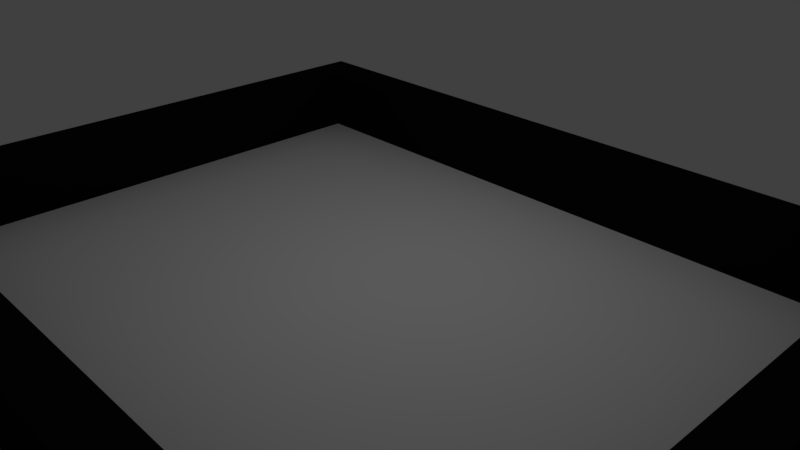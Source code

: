 # Source: frame.blend  (saved by Blender 2.78.0; exported with 4.5.12 LTS)
import bpy
from mathutils import Matrix  # noqa: F401  (used for matrix-valued properties, if any)

bpy.ops.wm.read_factory_settings(use_empty=True)
scene = bpy.context.scene
scene.name = 'Scene'

# ---- collections
col_collection_1 = bpy.data.collections.new('Collection 1'); scene.collection.children.link(col_collection_1)

# ---- materials (node trees are filled in below, after node groups)
mat_picture = bpy.data.materials.new('Picture')
mat_picture.alpha_threshold = 0.0
mat_picture.use_transparent_shadow = False
mat_picture.roughness = 0.5
mat_frame = bpy.data.materials.new('Frame')
mat_frame.alpha_threshold = 0.0
mat_frame.use_transparent_shadow = False
mat_frame.diffuse_color = (0.00637, 0.00637, 0.00637, 1.0)
mat_frame.specular_color = (0.002063, 0.002063, 0.002063)
mat_frame.roughness = 0.5

# ---- material node trees

# ---- world
world_world = bpy.data.worlds.new('World'); scene.world = world_world
world_world.color = (0.05088, 0.05088, 0.05088)
world_world.use_sun_shadow = False
world_world.sun_shadow_jitter_overblur = 0.0
world_world.cycles.sampling_method = 'MANUAL'

# ---- cameras
cam_camera = bpy.data.cameras.new('Camera')
cam_camera.clip_end = 100.0
cam_camera.lens = 35.0
cam_camera.sensor_width = 32.0
cam_camera.sensor_height = 18.0
cam_camera.ortho_scale = 7.314
cam_camera.dof.focus_distance = 0.0
cam_camera.dof.aperture_fstop = 128.0

# ---- lights
light_lamp = bpy.data.lights.new('Lamp', 'POINT')
light_lamp.transmission_factor = 0.0
light_lamp.cutoff_distance = 30.0
light_lamp.energy = 100.0
light_lamp.shadow_buffer_clip_start = 1.001
light_lamp.shadow_soft_size = 0.1
light_lamp.shadow_maximum_resolution = 0.006
light_lamp.use_absolute_resolution = True

# ---- meshes
me_plane_002 = bpy.data.meshes.new('Plane.002')
me_plane_002.from_pydata([(5.861, -4.702, 0.0), (-5.154, -3.995, 0.0), (-5.154, -3.995, 0.9975), (-5.861, -4.702, 0.9975), (-5.861, -4.702, 0.0), (-5.154, 3.995, 0.0), (-5.154, 3.995, 0.9975), (-5.861, 4.702, 0.9975), (-5.861, 4.702, 0.0), (5.154, 3.995, 0.0), (5.154, 3.995, 0.9975), (5.861, 4.702, 0.9975), (5.861, 4.702, 0.0), (5.154, -3.995, 0.0), (5.154, -3.995, 0.9975), (5.861, -4.702, 0.9975)], [], [(15, 3, 4, 0), (14, 2, 3, 15), (13, 1, 2, 14), (1, 5, 6, 2), (3, 7, 8, 4), (2, 6, 7, 3), (7, 11, 12, 8), (6, 10, 11, 7), (5, 9, 10, 6), (9, 13, 14, 10), (11, 15, 0, 12), (10, 14, 15, 11), (5, 1, 13, 9)])
me_plane_002.polygons.foreach_set('material_index', [1, 1, 1, 1, 1, 1, 1, 1, 1, 1, 1, 1, 0])
_uv = me_plane_002.uv_layers.new(name='UVMap')
_uv.uv.foreach_set('vector', [3.664, -1.325, -6.272, -1.325, -6.272, -2.15, 3.664, -2.15, -5.673, 6.688, 3.064, 6.688, 3.664, 7.272, -6.272, 7.272, 2.465, -2.15, -6.272, -2.15, -6.272, -2.974, 2.465, -2.974, -6.272, -6.272, 0.5, -6.272, 0.5, -5.448, -6.272, -5.448, 1.699, -3.799, -6.272, -3.799, -6.272, -4.623, 1.699, -4.623, 3.064, 6.688, 3.064, 0.08387, 3.664, -0.5006, 3.664, 7.272, -6.272, -1.325, 3.664, -1.325, 3.664, -0.5006, -6.272, -0.5006, 3.064, 0.08387, -5.673, 0.08387, -6.272, -0.5006, 3.664, -0.5006, 2.465, -2.974, -6.272, -2.974, -6.272, -3.799, 2.465, -3.799, 0.5, -6.272, 7.272, -6.272, 7.272, -5.448, 0.5, -5.448, 1.699, -4.623, -6.272, -4.623, -6.272, -5.448, 1.699, -5.448, -5.673, 0.08387, -5.673, 6.688, -6.272, 7.272, -6.272, -0.5006, 0.0, 1.0, 0.0, 8.072e-08, 1.0, 0.0, 1.0, 1.0])
me_plane_002.materials.append(mat_picture)
me_plane_002.materials.append(mat_frame)
me_plane_002.use_remesh_preserve_volume = False
me_plane_002.use_remesh_preserve_attributes = False
me_plane_002.use_mirror_vertex_groups = False
me_plane_002.update()

# ---- objects
ob_plane = bpy.data.objects.new('Plane', me_plane_002)
ob_lamp = bpy.data.objects.new('Lamp', light_lamp)
ob_camera = bpy.data.objects.new('Camera', cam_camera)

# ---- transforms, parenting, visibility, modifiers, constraints
ob_plane.location = (4.768e-07, -4.768e-07, 0.1894)
ob_plane.lineart.crease_threshold = 0.0
ob_lamp.location = (0.3709, 1.005, 5.904)
ob_lamp.rotation_euler = (0.6503, 0.05522, 1.866)
ob_lamp.lock_rotations_4d = False
ob_lamp.empty_display_type = 'ARROWS'
ob_lamp.color = (0.0, 0.0, 0.0, 0.0)
ob_lamp.lineart.crease_threshold = 0.0
ob_camera.location = (7.797, -6.508, 6.19)
ob_camera.rotation_euler = (1.109, 0.0, 0.8149)
ob_camera.lock_rotations_4d = False
ob_camera.empty_display_type = 'ARROWS'
ob_camera.color = (0.0, 0.0, 0.0, 0.0)
ob_camera.display_type = 'WIRE'
ob_camera.lineart.crease_threshold = 0.0

# ---- collection membership
col_collection_1.objects.link(ob_plane)
col_collection_1.objects.link(ob_lamp)
col_collection_1.objects.link(ob_camera)

# ---- scene / render settings (as saved in the file)
scene.camera = ob_camera
scene.frame_start = 1; scene.frame_end = 250; scene.frame_set(1)
scene.render.engine = 'BLENDER_EEVEE_NEXT'
scene.render.resolution_percentage = 50
scene.render.dither_intensity = 0.0
scene.cycles.use_denoising = False
scene.cycles.samples = 128
scene.cycles.sampling_pattern = 'TABULATED_SOBOL'
scene.cycles.light_sampling_threshold = 0.0
scene.cycles.use_adaptive_sampling = False
scene.cycles.use_light_tree = False
scene.cycles.blur_glossy = 0.0
scene.cycles.sample_clamp_indirect = 0.0
scene.view_settings.view_transform = 'Standard'
bpy.context.view_layer.update()
